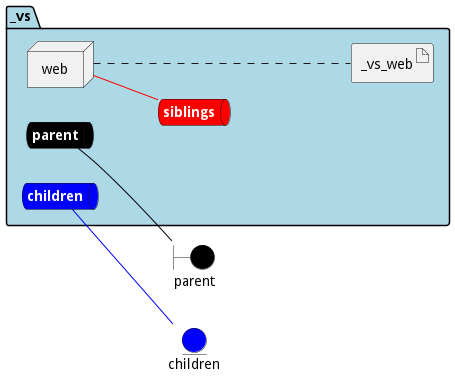

The diagram above was rendered by PlantUML. Its source (embedded in the PNG):
@startuml

left to right direction


boundary parent #black


entity children #blue




package "_vs" #lightblue {
    queue parentnet #black [
            <b><color:white>parent</color></b>
    ]
    
    parentnet -[#black]- parent
    
    queue childrennet #blue [
            <b><color:white>children</color></b>
    ]
    
    childrennet -[#blue]- children
    
    queue siblingsnet #red [
            <b><color:white>siblings</color></b>
    ]
    

node "web" as webService


        artifact "_vs_web" as _vs_webimage
    
}

webService -[#red]- siblingsnet
webService .... _vs_webimage


@enduml